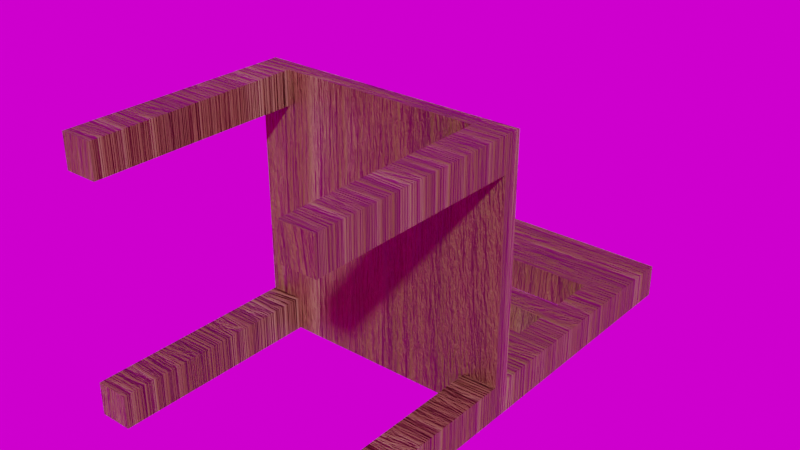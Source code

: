 # Source: Wooden_Chair.blend  (saved by Blender 4.3.34; exported with 4.5.12 LTS)
import bpy
from mathutils import Matrix  # noqa: F401  (used for matrix-valued properties, if any)

bpy.ops.wm.read_factory_settings(use_empty=True)
scene = bpy.context.scene
scene.name = 'Scene'

# ---- collections
col_collection = bpy.data.collections.new('Collection'); scene.collection.children.link(col_collection)

# ---- images (referenced by path relative to the original .blend; pixels are not part of the script)
import os
ASSET_DIR = os.environ.get("B2B_ASSET_DIR", "")  # directory of the original .blend (textures are referenced by path, not embedded)
HERE = os.path.dirname(os.path.abspath(__file__))  # packed textures are extracted next to this script under _unpacked/

def load_image(name, relpath, width, height, colorspace="sRGB"):
    """Load a texture the original file referenced (path relative to the .blend, or extracted next to this script)."""
    p = next((c for c in (os.path.join(HERE, relpath), os.path.join(ASSET_DIR, relpath)) if relpath and os.path.exists(c)), "")
    if p:
        img = bpy.data.images.load(p, check_existing=True)
        img.name = name
    else:  # same state as the original file: an image datablock whose file is absent (Cycles renders it pink)
        img = bpy.data.images.new(name, width, height)
        img.source = "FILE"
        img.filepath = "//" + (relpath or name)
    img.colorspace_settings.name = colorspace
    return img
img_immenstadter_horn_4k_exr = load_image('immenstadter_horn_4k.exr', 'immenstadter_horn_4k.exr', 1024, 1024, 'Linear Rec.709')

# ---- materials (node trees are filled in below, after node groups)
mat_wooden_chair_material = bpy.data.materials.new('Wooden Chair Material')

# ---- material node trees
mat_wooden_chair_material.use_nodes = True; mat_wooden_chair_material.node_tree.nodes.clear()
_N = mat_wooden_chair_material.node_tree.nodes; _L = mat_wooden_chair_material.node_tree.links
n0 = _N.new('ShaderNodeBsdfPrincipled'); n0.name = 'Principled BSDF'; n0.location = (298, 300)
n0.distribution = 'GGX'
n0.subsurface_method = 'BURLEY'
n0.inputs[3].default_value = 1.45
n0.inputs[27].default_value = (0.0, 0.0, 0.0, 1.0)
n0.inputs[28].default_value = 1.0
n1 = _N.new('ShaderNodeOutputMaterial'); n1.name = 'Material Output'; n1.location = (588, 300)
n2 = _N.new('ShaderNodeValToRGB'); n2.name = 'ColorRamp'; n2.location = (-144, 252)
while len(n2.color_ramp.elements) > 1: n2.color_ramp.elements.remove(n2.color_ramp.elements[-1])
n2.color_ramp.elements[0].position = 0.0; n2.color_ramp.elements[0].color = (0.05951, 0.02732, 0.01444, 1.0)
_e = n2.color_ramp.elements.new(0.25); _e.color = (0.7231, 0.4678, 0.2346, 1.0)
_e = n2.color_ramp.elements.new(0.503); _e.color = (0.305, 0.1248, 0.04667, 1.0)
_e = n2.color_ramp.elements.new(0.75); _e.color = (0.1559, 0.05951, 0.02732, 1.0)
_e = n2.color_ramp.elements.new(1.0); _e.color = (0.1046, 0.04374, 0.02624, 1.0)
n3 = _N.new('ShaderNodeTexCoord'); n3.name = 'Texture Coordinate'; n3.location = (-1073, 242)
n4 = _N.new('ShaderNodeMapping'); n4.name = 'Mapping'; n4.location = (-738, 314)
n4.inputs[3].default_value = (1.1, 13.6, -0.1)
n5 = _N.new('ShaderNodeBump'); n5.name = 'Bump'; n5.location = (-91, -76)
n5.inputs[1].default_value = 1.0
n5.inputs[2].default_value = 1.0
n6 = _N.new('ShaderNodeTexNoise'); n6.name = 'Noise Texture'; n6.location = (-453, 302)
n6.inputs[2].default_value = 1.6
n6.inputs[3].default_value = 16.0
n6.inputs[4].default_value = 0.75
n6.inputs[8].default_value = 0.7
_L.new(n0.outputs[0], n1.inputs[0])
_L.new(n2.outputs[0], n0.inputs[0])
_L.new(n6.outputs[0], n2.inputs[0])
_L.new(n4.outputs[0], n6.inputs[0])
_L.new(n3.outputs[3], n4.inputs[0])
_L.new(n5.outputs[0], n0.inputs[5])
_L.new(n6.outputs[0], n5.inputs[3])
n1.is_active_output = True

# ---- world
world_world = bpy.data.worlds.new('World'); scene.world = world_world
world_world.use_nodes = True; world_world.node_tree.nodes.clear()
_N = world_world.node_tree.nodes; _L = world_world.node_tree.links
n0 = _N.new('ShaderNodeOutputWorld'); n0.name = 'World Output'; n0.location = (300, 300)
n1 = _N.new('ShaderNodeBackground'); n1.name = 'Background'; n1.location = (10, 300)
n2 = _N.new('ShaderNodeTexEnvironment'); n2.name = 'Environment Texture'; n2.location = (-355, 311)
n2.image = img_immenstadter_horn_4k_exr
_L.new(n1.outputs[0], n0.inputs[0])
_L.new(n2.outputs[0], n1.inputs[0])
n0.is_active_output = True
world_world.color = (0.05088, 0.05088, 0.05088)
world_world.use_sun_shadow = False
world_world.sun_shadow_jitter_overblur = 0.0

# ---- meshes
me_cube_006 = bpy.data.meshes.new('Cube.006')
me_cube_006.from_pydata([(-0.2365, -0.02656, -0.1795), (-0.2365, 0.003373, -0.1795), (-0.2365, -0.02656, 0.2935), (-0.2365, 0.003373, 0.2935), (-0.2365, -0.02656, 0.05697), (-0.1182, -0.02656, -0.1795), (-0.2365, -0.02656, 0.1752), (-0.1182, -0.02656, 0.2935), (-0.2365, -0.02656, -0.06128), (-0.1182, -0.02656, 0.05697), (-0.1182, -0.02656, -0.06128), (-0.1182, -0.02656, 0.1752), (-0.1774, -0.02656, -0.1795), (-0.2365, -0.02656, 0.2343), (-0.05912, -0.02656, 0.2935), (-0.2365, -0.02656, -0.002159), (-0.1774, -0.02656, 0.05697), (-0.05912, -0.02656, -0.1795), (-0.2365, -0.02656, 0.1161), (-0.1774, -0.02656, 0.2935), (-0.2365, -0.02656, -0.1204), (-0.05912, -0.02656, 0.05697), (-0.1774, -0.02656, -0.06128), (-0.05912, -0.02656, -0.06128), (-0.1182, -0.02656, -0.1204), (-0.1182, -0.02656, -0.002159), (-0.1774, -0.02656, 0.1752), (-0.05912, -0.02656, 0.1752), (-0.1182, -0.02656, 0.1161), (-0.1182, -0.02656, 0.2343), (-0.05912, -0.02656, 0.2343), (-0.05912, -0.02656, 0.1161), (-0.1774, -0.02656, 0.1161), (-0.05912, -0.02656, -0.002159), (-0.05912, -0.02656, -0.1204), (-0.1774, -0.02656, -0.1204), (-0.1774, -0.02656, -0.002159), (-0.1774, -0.02656, 0.2343), (-0.1774, -0.4011, -0.1795), (-0.2365, -0.4011, -0.1795), (-0.2365, -0.4011, 0.2343), (-0.2365, -0.4011, 0.2935), (-0.1774, -0.4011, 0.2935), (-0.2365, -0.4011, -0.1204), (-0.1774, -0.4011, -0.1204), (-0.1774, -0.4011, 0.2343), (-0.2365, 0.003373, 0.05697), (-0.1182, 0.003373, 0.2935), (-0.2365, 0.003373, -0.06128), (-0.1182, 0.003373, -0.1795), (-0.2365, 0.003373, 0.1752), (-0.1182, 0.003373, 0.05697), (-0.1182, 0.003373, 0.1752), (-0.1182, 0.003373, -0.06128), (-0.1774, 0.003373, 0.2935), (-0.2365, 0.003373, -0.1204), (-0.05912, 0.003373, -0.1795), (-0.2365, 0.003373, 0.1161), (-0.1774, 0.003373, 0.05697), (-0.05912, 0.003373, 0.2935), (-0.2365, 0.003373, -0.002159), (-0.1774, 0.003373, -0.1795), (-0.2365, 0.003373, 0.2343), (-0.05912, 0.003373, 0.05697), (-0.1774, 0.003373, 0.1752), (-0.05912, 0.003373, 0.1752), (-0.1182, 0.003373, 0.2343), (-0.1182, 0.003373, 0.1161), (-0.1774, 0.003373, -0.06128), (-0.05912, 0.003373, -0.06128), (-0.1182, 0.003373, -0.002159), (-0.1182, 0.003373, -0.1204), (-0.05912, 0.003373, -0.1204), (-0.05912, 0.003373, -0.002159), (-0.1774, 0.003373, -0.002159), (-0.05912, 0.003373, 0.1161), (-0.05912, 0.003373, 0.2343), (-0.1774, 0.003373, 0.2343), (-0.1774, 0.003373, 0.1161), (-0.1774, 0.003373, -0.1204), (-0.2365, 0.3255, -0.1204), (-0.2365, 0.3255, -0.1795), (-0.1774, 0.3255, -0.1795), (-0.1774, 0.3255, -0.1204), (-0.2365, 0.4647, -0.1204), (-0.2365, 0.4647, -0.1795), (-0.1774, 0.4647, -0.1795), (-0.1774, 0.4647, -0.1204), (-0.2365, 0.07488, -0.1795), (-0.2365, 0.1251, -0.1795), (-0.1774, 0.1251, -0.1795), (-0.1774, 0.07488, -0.1795), (-0.1774, 0.07488, -0.1204), (-0.1774, 0.1251, -0.1204), (-0.2365, 0.1251, -0.1204), (-0.2365, 0.07488, -0.1204), (-0.2365, 0.1893, -0.1795), (-0.2365, 0.24, -0.1795), (-0.1774, 0.1893, -0.1204), (-0.1774, 0.24, -0.1204), (-0.1774, 0.24, -0.1795), (-0.1774, 0.1893, -0.1795), (-0.2365, 0.24, -0.1204), (-0.2365, 0.1893, -0.1204), (0.2365, -0.02656, -0.1795), (0.2365, 0.003373, -0.1795), (0.2365, -0.02656, 0.2935), (0.2365, 0.003373, 0.2935), (-7.153e-07, -0.02656, -0.1795), (-7.153e-07, -0.02656, 0.2935), (0.2365, -0.02656, 0.05697), (-7.153e-07, -0.02656, 0.05697), (0.1182, -0.02656, -0.1795), (0.2365, -0.02656, 0.1752), (0.1182, -0.02656, 0.2935), (0.2365, -0.02656, -0.06128), (0.1182, -0.02656, 0.05697), (-7.153e-07, -0.02656, -0.06128), (-7.153e-07, -0.02656, 0.1752), (0.1182, -0.02656, -0.06128), (0.1182, -0.02656, 0.1752), (0.1774, -0.02656, -0.1795), (0.2365, -0.02656, 0.2343), (0.05912, -0.02656, 0.2935), (0.2365, -0.02656, -0.002159), (0.1774, -0.02656, 0.05697), (-7.153e-07, -0.02656, -0.1204), (-7.153e-07, -0.02656, 0.1161), (0.05912, -0.02656, -0.1795), (0.2365, -0.02656, 0.1161), (0.1774, -0.02656, 0.2935), (0.2365, -0.02656, -0.1204), (0.05912, -0.02656, 0.05697), (-7.153e-07, -0.02656, -0.002159), (-7.153e-07, -0.02656, 0.2343), (0.1774, -0.02656, -0.06128), (0.05912, -0.02656, -0.06128), (0.1182, -0.02656, -0.1204), (0.1182, -0.02656, -0.002159), (0.1774, -0.02656, 0.1752), (0.05912, -0.02656, 0.1752), (0.1182, -0.02656, 0.1161), (0.1182, -0.02656, 0.2343), (0.05912, -0.02656, 0.2343), (0.05912, -0.02656, 0.1161), (0.1774, -0.02656, 0.1161), (0.05912, -0.02656, -0.002159), (0.05912, -0.02656, -0.1204), (0.1774, -0.02656, -0.1204), (0.1774, -0.02656, -0.002159), (0.1774, -0.02656, 0.2343), (0.1774, -0.4011, -0.1795), (0.2365, -0.4011, -0.1795), (0.2365, -0.4011, 0.2343), (0.2365, -0.4011, 0.2935), (0.1774, -0.4011, 0.2935), (0.2365, -0.4011, -0.1204), (0.1774, -0.4011, -0.1204), (0.1774, -0.4011, 0.2343), (-7.153e-07, 0.003373, -0.1795), (-7.153e-07, 0.003373, 0.2935), (0.2365, 0.003373, 0.05697), (-7.153e-07, 0.003373, 0.05697), (0.1182, 0.003373, 0.2935), (0.2365, 0.003373, -0.06128), (0.1182, 0.003373, -0.1795), (0.2365, 0.003373, 0.1752), (0.1182, 0.003373, 0.05697), (-7.153e-07, 0.003373, 0.1752), (-7.153e-07, 0.003373, -0.06128), (0.1182, 0.003373, 0.1752), (0.1182, 0.003373, -0.06128), (0.1774, 0.003373, 0.2935), (0.2365, 0.003373, -0.1204), (0.05912, 0.003373, -0.1795), (0.2365, 0.003373, 0.1161), (0.1774, 0.003373, 0.05697), (-7.153e-07, 0.003373, 0.2343), (-7.153e-07, 0.003373, -0.002159), (0.05912, 0.003373, 0.2935), (0.2365, 0.003373, -0.002159), (0.1774, 0.003373, -0.1795), (0.2365, 0.003373, 0.2343), (0.05912, 0.003373, 0.05697), (-7.153e-07, 0.003373, 0.1161), (-7.153e-07, 0.003373, -0.1204), (0.1774, 0.003373, 0.1752), (0.05912, 0.003373, 0.1752), (0.1182, 0.003373, 0.2343), (0.1182, 0.003373, 0.1161), (0.1774, 0.003373, -0.06128), (0.05912, 0.003373, -0.06128), (0.1182, 0.003373, -0.002159), (0.1182, 0.003373, -0.1204), (0.05912, 0.003373, -0.1204), (0.05912, 0.003373, -0.002159), (0.1774, 0.003373, -0.002159), (0.05912, 0.003373, 0.1161), (0.05912, 0.003373, 0.2343), (0.1774, 0.003373, 0.2343), (0.1774, 0.003373, 0.1161), (0.1774, 0.003373, -0.1204), (0.2365, 0.3255, -0.1204), (0.2365, 0.3255, -0.1795), (0.1774, 0.3255, -0.1795), (0.1774, 0.3255, -0.1204), (0.2365, 0.4647, -0.1204), (0.2365, 0.4647, -0.1795), (0.1774, 0.4647, -0.1795), (0.1774, 0.4647, -0.1204), (0.2365, 0.07488, -0.1795), (0.2365, 0.1251, -0.1795), (0.1774, 0.1251, -0.1795), (0.1774, 0.07488, -0.1795), (0.1774, 0.07488, -0.1204), (0.1774, 0.1251, -0.1204), (0.2365, 0.1251, -0.1204), (0.2365, 0.07488, -0.1204), (0.2365, 0.1893, -0.1795), (0.2365, 0.24, -0.1795), (0.1774, 0.1893, -0.1204), (0.1774, 0.24, -0.1204), (0.1774, 0.24, -0.1795), (0.1774, 0.1893, -0.1795), (0.2365, 0.24, -0.1204), (0.2365, 0.1893, -0.1204), (-7.153e-07, 0.3255, -0.1795), (-7.153e-07, 0.3255, -0.1204), (-7.153e-07, 0.4647, -0.1795), (-7.153e-07, 0.4647, -0.1204), (-7.153e-07, 0.1251, -0.1795), (-7.153e-07, 0.07488, -0.1795), (-7.153e-07, 0.1251, -0.1204), (-7.153e-07, 0.07488, -0.1204), (-7.153e-07, 0.1893, -0.1204), (-7.153e-07, 0.24, -0.1204), (-7.153e-07, 0.24, -0.1795), (-7.153e-07, 0.1893, -0.1795), (-0.08869, 0.3255, -0.1795), (-0.08869, 0.3255, -0.1204), (-0.08869, 0.4647, -0.1795), (-0.08869, 0.4647, -0.1204), (0.08869, 0.3255, -0.1795), (0.08869, 0.3255, -0.1204), (0.08869, 0.4647, -0.1795), (0.08869, 0.4647, -0.1204), (-0.08869, 0.24, -0.1795), (-0.08869, 0.1893, -0.1795), (-0.08869, 0.1893, -0.1204), (-0.08869, 0.24, -0.1204), (0.08869, 0.24, -0.1795), (0.08869, 0.1893, -0.1795), (0.08869, 0.1893, -0.1204), (0.08869, 0.24, -0.1204), (-0.08869, 0.1251, -0.1795), (-0.08869, 0.07488, -0.1795), (-0.08869, 0.1251, -0.1204), (-0.08869, 0.07488, -0.1204), (0.08869, 0.1251, -0.1795), (0.08869, 0.07488, -0.1795), (0.08869, 0.1251, -0.1204), (0.08869, 0.07488, -0.1204), (-0.1774, -0.08899, -0.1204), (-0.1774, -0.1514, -0.1204), (-0.1774, -0.2138, -0.1204), (-0.1774, -0.2763, -0.1204), (-0.1774, -0.3387, -0.1204), (-0.1774, -0.3387, -0.1795), (-0.1774, -0.2763, -0.1795), (-0.1774, -0.2138, -0.1795), (-0.1774, -0.1514, -0.1795), (-0.1774, -0.08899, -0.1795), (-0.2365, -0.3387, -0.1795), (-0.2365, -0.2763, -0.1795), (-0.2365, -0.2138, -0.1795), (-0.2365, -0.1514, -0.1795), (-0.2365, -0.08899, -0.1795), (-0.2365, -0.3387, -0.1204), (-0.2365, -0.2763, -0.1204), (-0.2365, -0.2138, -0.1204), (-0.2365, -0.1514, -0.1204), (-0.2365, -0.08899, -0.1204), (-0.2365, -0.08899, 0.2935), (-0.2365, -0.1514, 0.2935), (-0.2365, -0.2138, 0.2935), (-0.2365, -0.2763, 0.2935), (-0.2365, -0.3387, 0.2935), (-0.1774, -0.3387, 0.2935), (-0.1774, -0.2763, 0.2935), (-0.1774, -0.2138, 0.2935), (-0.1774, -0.1514, 0.2935), (-0.1774, -0.08899, 0.2935), (-0.1774, -0.08899, 0.2343), (-0.1774, -0.1514, 0.2343), (-0.1774, -0.2138, 0.2343), (-0.1774, -0.2763, 0.2343), (-0.1774, -0.3387, 0.2343), (-0.2365, -0.3387, 0.2343), (-0.2365, -0.2763, 0.2343), (-0.2365, -0.2138, 0.2343), (-0.2365, -0.1514, 0.2343), (-0.2365, -0.08899, 0.2343), (0.2365, -0.08899, 0.2935), (0.2365, -0.1514, 0.2935), (0.2365, -0.2138, 0.2935), (0.2365, -0.2763, 0.2935), (0.2365, -0.3387, 0.2935), (0.1774, -0.3387, 0.2935), (0.1774, -0.2763, 0.2935), (0.1774, -0.2138, 0.2935), (0.1774, -0.1514, 0.2935), (0.1774, -0.08899, 0.2935), (0.1774, -0.08899, 0.2343), (0.1774, -0.1514, 0.2343), (0.1774, -0.2138, 0.2343), (0.1774, -0.2763, 0.2343), (0.1774, -0.3387, 0.2343), (0.2365, -0.3387, 0.2343), (0.2365, -0.2763, 0.2343), (0.2365, -0.2138, 0.2343), (0.2365, -0.1514, 0.2343), (0.2365, -0.08899, 0.2343), (0.1774, -0.08899, -0.1204), (0.1774, -0.1514, -0.1204), (0.1774, -0.2138, -0.1204), (0.1774, -0.2763, -0.1204), (0.1774, -0.3387, -0.1204), (0.1774, -0.3387, -0.1795), (0.1774, -0.2763, -0.1795), (0.1774, -0.2138, -0.1795), (0.1774, -0.1514, -0.1795), (0.1774, -0.08899, -0.1795), (0.2365, -0.3387, -0.1795), (0.2365, -0.2763, -0.1795), (0.2365, -0.2138, -0.1795), (0.2365, -0.1514, -0.1795), (0.2365, -0.08899, -0.1795), (0.2365, -0.3387, -0.1204), (0.2365, -0.2763, -0.1204), (0.2365, -0.2138, -0.1204), (0.2365, -0.1514, -0.1204), (0.2365, -0.08899, -0.1204), (-0.1774, 0.3951, -0.1795), (-0.2365, 0.3951, -0.1204), (-0.2365, 0.3951, -0.1795), (-0.1774, 0.3951, -0.1204), (-7.153e-07, 0.3951, -0.1204), (-7.153e-07, 0.3951, -0.1795), (0.1774, 0.3951, -0.1795), (0.2365, 0.3951, -0.1204), (0.2365, 0.3951, -0.1795), (0.1774, 0.3951, -0.1204), (-0.08869, 0.3951, -0.1795), (-0.08869, 0.3951, -0.1204), (0.08869, 0.3951, -0.1795), (0.08869, 0.3951, -0.1204)], [], [(2, 3, 62, 50, 57, 46, 60, 48, 55, 1, 0, 20, 8, 15, 4, 18, 6, 13), (267, 266, 44, 38), (102, 99, 83, 80), (36, 16, 4, 15), (35, 22, 8, 20), (34, 23, 10, 24), (33, 21, 9, 25), (32, 26, 6, 18), (31, 27, 11, 28), (30, 14, 7, 29), (27, 30, 29, 11), (118, 134, 30, 27), (134, 109, 14, 30), (21, 31, 28, 9), (111, 127, 31, 21), (127, 118, 27, 31), (16, 32, 18, 4), (9, 28, 32, 16), (28, 11, 26, 32), (23, 33, 25, 10), (117, 133, 33, 23), (133, 111, 21, 33), (17, 34, 24, 5), (108, 126, 34, 17), (126, 117, 23, 34), (5, 24, 35, 12), (24, 10, 22, 35), (22, 36, 15, 8), (10, 25, 36, 22), (25, 9, 16, 36), (26, 37, 13, 6), (11, 29, 37, 26), (29, 7, 19, 37), (45, 42, 41, 40), (38, 44, 43, 39), (287, 286, 41, 42), (297, 296, 45, 40), (272, 267, 38, 39), (277, 272, 39, 43), (286, 297, 40, 41), (296, 287, 42, 45), (266, 277, 43, 44), (78, 58, 46, 57), (77, 64, 50, 62), (76, 65, 52, 66), (75, 63, 51, 67), (74, 68, 48, 60), (73, 69, 53, 70), (72, 56, 49, 71), (69, 72, 71, 53), (169, 185, 72, 69), (185, 159, 56, 72), (63, 73, 70, 51), (162, 178, 73, 63), (178, 169, 69, 73), (58, 74, 60, 46), (51, 70, 74, 58), (70, 53, 68, 74), (65, 75, 67, 52), (168, 184, 75, 65), (184, 162, 63, 75), (59, 76, 66, 47), (160, 177, 76, 59), (177, 168, 65, 76), (54, 77, 62, 3), (47, 66, 77, 54), (66, 52, 64, 77), (100, 97, 81, 82), (64, 78, 57, 50), (52, 67, 78, 64), (67, 51, 58, 78), (68, 79, 55, 48), (53, 71, 79, 68), (71, 49, 61, 79), (99, 100, 82, 83), (97, 102, 80, 81), (87, 86, 85, 84), (241, 240, 86, 87), (344, 343, 84, 85), (353, 241, 87, 345), (343, 345, 87, 84), (342, 344, 85, 86), (1, 55, 95, 88), (88, 95, 94, 89), (79, 61, 91, 92), (92, 91, 90, 93), (61, 1, 88, 91), (91, 88, 89, 90), (55, 79, 92, 95), (95, 92, 93, 94), (256, 254, 90, 93), (257, 256, 93, 92), (89, 94, 103, 96), (96, 103, 102, 97), (93, 90, 101, 98), (247, 246, 236, 237), (90, 89, 96, 101), (101, 96, 97, 100), (94, 93, 98, 103), (103, 98, 99, 102), (352, 240, 228, 347), (257, 255, 231, 233), (255, 254, 230, 231), (54, 3, 2, 19, 7, 14, 109, 160, 59, 47), (79, 61, 1, 55), (35, 20, 0, 12), (5, 12, 0, 1, 61, 49, 56, 159, 108, 17), (249, 248, 234, 235), (248, 247, 237, 234), (246, 249, 235, 236), (106, 122, 113, 129, 110, 124, 115, 131, 104, 105, 173, 164, 180, 161, 175, 166, 182, 107), (327, 151, 157, 326), (224, 202, 205, 221), (149, 124, 110, 125), (148, 131, 115, 135), (147, 137, 119, 136), (146, 138, 116, 132), (145, 129, 113, 139), (144, 141, 120, 140), (143, 142, 114, 123), (140, 120, 142, 143), (118, 140, 143, 134), (134, 143, 123, 109), (132, 116, 141, 144), (111, 132, 144, 127), (127, 144, 140, 118), (125, 110, 129, 145), (116, 125, 145, 141), (141, 145, 139, 120), (136, 119, 138, 146), (117, 136, 146, 133), (133, 146, 132, 111), (128, 112, 137, 147), (108, 128, 147, 126), (126, 147, 136, 117), (112, 121, 148, 137), (137, 148, 135, 119), (135, 115, 124, 149), (119, 135, 149, 138), (138, 149, 125, 116), (139, 113, 122, 150), (120, 139, 150, 142), (142, 150, 130, 114), (158, 153, 154, 155), (151, 152, 156, 157), (307, 155, 154, 306), (317, 153, 158, 316), (332, 152, 151, 327), (337, 156, 152, 332), (306, 154, 153, 317), (316, 158, 155, 307), (326, 157, 156, 337), (200, 175, 161, 176), (199, 182, 166, 186), (198, 188, 170, 187), (197, 189, 167, 183), (196, 180, 164, 190), (195, 192, 171, 191), (194, 193, 165, 174), (191, 171, 193, 194), (169, 191, 194, 185), (185, 194, 174, 159), (183, 167, 192, 195), (162, 183, 195, 178), (178, 195, 191, 169), (176, 161, 180, 196), (167, 176, 196, 192), (192, 196, 190, 171), (187, 170, 189, 197), (168, 187, 197, 184), (184, 197, 183, 162), (179, 163, 188, 198), (160, 179, 198, 177), (177, 198, 187, 168), (172, 107, 182, 199), (163, 172, 199, 188), (188, 199, 186, 170), (222, 204, 203, 219), (186, 166, 175, 200), (170, 186, 200, 189), (189, 200, 176, 167), (190, 164, 173, 201), (171, 190, 201, 193), (193, 201, 181, 165), (221, 205, 204, 222), (219, 203, 202, 224), (209, 206, 207, 208), (245, 209, 208, 244), (350, 207, 206, 349), (355, 351, 209, 245), (349, 206, 209, 351), (348, 208, 207, 350), (105, 210, 217, 173), (210, 211, 216, 217), (201, 214, 213, 181), (214, 213, 212, 215), (181, 213, 210, 105), (213, 212, 211, 210), (173, 217, 214, 201), (217, 216, 215, 214), (260, 215, 212, 258), (261, 214, 215, 260), (211, 218, 225, 216), (218, 219, 224, 225), (215, 220, 223, 212), (251, 237, 236, 250), (212, 223, 218, 211), (223, 222, 219, 218), (216, 225, 220, 215), (225, 224, 221, 220), (354, 347, 228, 244), (261, 233, 231, 259), (259, 231, 230, 258), (172, 163, 179, 160, 109, 123, 114, 130, 106, 107), (201, 173, 105, 181), (148, 131, 104, 121), (112, 128, 108, 159, 174, 165, 181, 105, 104, 121), (234, 237, 236, 235), (253, 235, 234, 252), (252, 234, 237, 251), (250, 236, 235, 253), (342, 86, 240, 352), (346, 229, 241, 353), (229, 228, 240, 241), (348, 354, 244, 208), (346, 355, 245, 229), (229, 245, 244, 228), (100, 99, 249, 246), (98, 101, 247, 248), (99, 98, 248, 249), (101, 100, 246, 247), (222, 250, 253, 221), (220, 252, 251, 223), (221, 253, 252, 220), (223, 251, 250, 222), (91, 90, 254, 255), (92, 91, 255, 257), (233, 232, 256, 257), (232, 230, 254, 256), (213, 259, 258, 212), (214, 261, 259, 213), (233, 261, 260, 232), (232, 260, 258, 230), (35, 20, 281, 262), (262, 281, 280, 263), (263, 280, 279, 264), (264, 279, 278, 265), (265, 278, 277, 266), (20, 0, 276, 281), (281, 276, 275, 280), (280, 275, 274, 279), (279, 274, 273, 278), (278, 273, 272, 277), (0, 12, 271, 276), (276, 271, 270, 275), (275, 270, 269, 274), (274, 269, 268, 273), (273, 268, 267, 272), (12, 35, 262, 271), (271, 262, 263, 270), (270, 263, 264, 269), (269, 264, 265, 268), (268, 265, 266, 267), (37, 19, 291, 292), (292, 291, 290, 293), (293, 290, 289, 294), (294, 289, 288, 295), (295, 288, 287, 296), (2, 13, 301, 282), (282, 301, 300, 283), (283, 300, 299, 284), (284, 299, 298, 285), (285, 298, 297, 286), (13, 37, 292, 301), (301, 292, 293, 300), (300, 293, 294, 299), (299, 294, 295, 298), (298, 295, 296, 297), (19, 2, 282, 291), (291, 282, 283, 290), (290, 283, 284, 289), (289, 284, 285, 288), (288, 285, 286, 287), (150, 312, 311, 130), (312, 313, 310, 311), (313, 314, 309, 310), (314, 315, 308, 309), (315, 316, 307, 308), (106, 302, 321, 122), (302, 303, 320, 321), (303, 304, 319, 320), (304, 305, 318, 319), (305, 306, 317, 318), (122, 321, 312, 150), (321, 320, 313, 312), (320, 319, 314, 313), (319, 318, 315, 314), (318, 317, 316, 315), (130, 311, 302, 106), (311, 310, 303, 302), (310, 309, 304, 303), (309, 308, 305, 304), (308, 307, 306, 305), (148, 322, 341, 131), (322, 323, 340, 341), (323, 324, 339, 340), (324, 325, 338, 339), (325, 326, 337, 338), (131, 341, 336, 104), (341, 340, 335, 336), (340, 339, 334, 335), (339, 338, 333, 334), (338, 337, 332, 333), (104, 336, 331, 121), (336, 335, 330, 331), (335, 334, 329, 330), (334, 333, 328, 329), (333, 332, 327, 328), (121, 331, 322, 148), (331, 330, 323, 322), (330, 329, 324, 323), (329, 328, 325, 324), (328, 327, 326, 325), (227, 243, 355, 346), (204, 242, 354, 348), (227, 346, 353, 239), (82, 342, 352, 238), (242, 226, 347, 354), (204, 348, 350, 203), (202, 349, 351, 205), (243, 205, 351, 355), (203, 350, 349, 202), (238, 352, 347, 226), (82, 81, 344, 342), (80, 83, 345, 343), (239, 353, 345, 83), (81, 80, 343, 344), (83, 82, 238, 239), (238, 226, 227, 239), (242, 243, 227, 226), (205, 243, 242, 204)])
_uv = me_cube_006.uv_layers.new(name='UVMap')
_uv.uv.foreach_set('vector', [0.2731, 0.2837, 0.2731, 0.2664, 0.3073, 0.2664, 0.3414, 0.2664, 0.3756, 0.2664, 0.4097, 0.2664, 0.4439, 0.2664, 0.478, 0.2664, 0.5122, 0.2664, 0.5463, 0.2664, 0.5463, 0.2837, 0.5122, 0.2837, 0.478, 0.2837, 0.4439, 0.2837, 0.4097, 0.2837, 0.3756, 0.2837, 0.3414, 0.2837, 0.3073, 0.2837, 0.8877, 0.03605, 0.8536, 0.03605, 0.8536, 1.281e-08, 0.8877, 1.539e-08, 0.6761, 0.2731, 0.6761, 0.3073, 0.6267, 0.3073, 0.6267, 0.2731, 0.4439, 0.5341, 0.4097, 0.5341, 0.4097, 0.5, 0.4439, 0.5, 0.5122, 0.5341, 0.478, 0.5341, 0.478, 0.5, 0.5122, 0.5, 0.5122, 0.6024, 0.478, 0.6024, 0.478, 0.5683, 0.5122, 0.5683, 0.4439, 0.6024, 0.4097, 0.6024, 0.4097, 0.5683, 0.4439, 0.5683, 0.3756, 0.5341, 0.3414, 0.5341, 0.3414, 0.5, 0.3756, 0.5, 0.3756, 0.6024, 0.3414, 0.6024, 0.3414, 0.5683, 0.3756, 0.5683, 0.3073, 0.6024, 0.2731, 0.6024, 0.2731, 0.5683, 0.3073, 0.5683, 0.3414, 0.6024, 0.3073, 0.6024, 0.3073, 0.5683, 0.3414, 0.5683, 0.3414, 0.6366, 0.3073, 0.6366, 0.3073, 0.6024, 0.3414, 0.6024, 0.3073, 0.6366, 0.2731, 0.6366, 0.2731, 0.6024, 0.3073, 0.6024, 0.4097, 0.6024, 0.3756, 0.6024, 0.3756, 0.5683, 0.4097, 0.5683, 0.4097, 0.6366, 0.3756, 0.6366, 0.3756, 0.6024, 0.4097, 0.6024, 0.3756, 0.6366, 0.3414, 0.6366, 0.3414, 0.6024, 0.3756, 0.6024, 0.4097, 0.5341, 0.3756, 0.5341, 0.3756, 0.5, 0.4097, 0.5, 0.4097, 0.5683, 0.3756, 0.5683, 0.3756, 0.5341, 0.4097, 0.5341, 0.3756, 0.5683, 0.3414, 0.5683, 0.3414, 0.5341, 0.3756, 0.5341, 0.478, 0.6024, 0.4439, 0.6024, 0.4439, 0.5683, 0.478, 0.5683, 0.478, 0.6366, 0.4439, 0.6366, 0.4439, 0.6024, 0.478, 0.6024, 0.4439, 0.6366, 0.4097, 0.6366, 0.4097, 0.6024, 0.4439, 0.6024, 0.5463, 0.6024, 0.5122, 0.6024, 0.5122, 0.5683, 0.5463, 0.5683, 0.5463, 0.6366, 0.5122, 0.6366, 0.5122, 0.6024, 0.5463, 0.6024, 0.5122, 0.6366, 0.478, 0.6366, 0.478, 0.6024, 0.5122, 0.6024, 0.5463, 0.5683, 0.5122, 0.5683, 0.5122, 0.5341, 0.5463, 0.5341, 0.5122, 0.5683, 0.478, 0.5683, 0.478, 0.5341, 0.5122, 0.5341, 0.478, 0.5341, 0.4439, 0.5341, 0.4439, 0.5, 0.478, 0.5, 0.478, 0.5683, 0.4439, 0.5683, 0.4439, 0.5341, 0.478, 0.5341, 0.4439, 0.5683, 0.4097, 0.5683, 0.4097, 0.5341, 0.4439, 0.5341, 0.3414, 0.5341, 0.3073, 0.5341, 0.3073, 0.5, 0.3414, 0.5, 0.3414, 0.5683, 0.3073, 0.5683, 0.3073, 0.5341, 0.3414, 0.5341, 0.3073, 0.5683, 0.2731, 0.5683, 0.2731, 0.5341, 0.3073, 0.5341, 0.9219, 0.8649, 0.9219, 0.8308, 0.956, 0.8308, 0.956, 0.8649, 0.9219, 0.7966, 0.9219, 0.7625, 0.956, 0.7625, 0.956, 0.7966, 0.5823, 0.7853, 0.5823, 0.8194, 0.5463, 0.8194, 0.5463, 0.7853, 0.9219, 0.03605, 0.8877, 0.03605, 0.8877, 0.0, 0.9219, 0.0, 0.2731, 0.03605, 0.239, 0.03605, 0.239, 1.888e-08, 0.2731, 2.403e-08, 0.5122, 0.4639, 0.5463, 0.4639, 0.5463, 0.5, 0.5122, 0.5, 0.2731, 0.4639, 0.3073, 0.4639, 0.3073, 0.5, 0.2731, 0.5, 0.8877, 0.4687, 0.8536, 0.4687, 0.8536, 0.4326, 0.8877, 0.4326, 0.8536, 0.3092, 0.8194, 0.3092, 0.8194, 0.2731, 0.8536, 0.2731, 0.717, 0.03414, 0.6829, 0.03414, 0.6829, 1.166e-07, 0.717, 1.099e-07, 0.7853, 0.03414, 0.7512, 0.03414, 0.7512, 1.033e-07, 0.7853, 9.665e-08, 0.7853, 0.1024, 0.7512, 0.1024, 0.7512, 0.06829, 0.7853, 0.06829, 0.717, 0.1024, 0.6829, 0.1024, 0.6829, 0.06829, 0.717, 0.06829, 0.6487, 0.03414, 0.6146, 0.03414, 0.6146, -7.796e-09, 0.6487, 1.232e-07, 0.6487, 0.1024, 0.6146, 0.1024, 0.6146, 0.06829, 0.6487, 0.06829, 0.5804, 0.1024, 0.5463, 0.1024, 0.5463, 0.06829, 0.5804, 0.06829, 0.6146, 0.1024, 0.5804, 0.1024, 0.5804, 0.06829, 0.6146, 0.06829, 0.6146, 0.1366, 0.5804, 0.1366, 0.5804, 0.1024, 0.6146, 0.1024, 0.5804, 0.1366, 0.5463, 0.1366, 0.5463, 0.1024, 0.5804, 0.1024, 0.6829, 0.1024, 0.6487, 0.1024, 0.6487, 0.06829, 0.6829, 0.06829, 0.6829, 0.1366, 0.6487, 0.1366, 0.6487, 0.1024, 0.6829, 0.1024, 0.6487, 0.1366, 0.6146, 0.1366, 0.6146, 0.1024, 0.6487, 0.1024, 0.6829, 0.03414, 0.6487, 0.03414, 0.6487, 1.232e-07, 0.6829, 1.166e-07, 0.6829, 0.06829, 0.6487, 0.06829, 0.6487, 0.03414, 0.6829, 0.03414, 0.6487, 0.06829, 0.6146, 0.06829, 0.6146, 0.03414, 0.6487, 0.03414, 0.7512, 0.1024, 0.717, 0.1024, 0.717, 0.06829, 0.7512, 0.06829, 0.7512, 0.1366, 0.717, 0.1366, 0.717, 0.1024, 0.7512, 0.1024, 0.717, 0.1366, 0.6829, 0.1366, 0.6829, 0.1024, 0.717, 0.1024, 0.8194, 0.1024, 0.7853, 0.1024, 0.7853, 0.06829, 0.8194, 0.06829, 0.8194, 0.1366, 0.7853, 0.1366, 0.7853, 0.1024, 0.8194, 0.1024, 0.7853, 0.1366, 0.7512, 0.1366, 0.7512, 0.1024, 0.7853, 0.1024, 0.8194, 0.03414, 0.7853, 0.03414, 0.7853, 9.665e-08, 0.8194, 9e-08, 0.8194, 0.06829, 0.7853, 0.06829, 0.7853, 0.03414, 0.8194, 0.03414, 0.7853, 0.06829, 0.7512, 0.06829, 0.7512, 0.03414, 0.7853, 0.03414, 0.239, 0.3702, 0.2731, 0.3702, 0.2731, 0.4196, 0.239, 0.4196, 0.7512, 0.03414, 0.717, 0.03414, 0.717, 1.099e-07, 0.7512, 1.033e-07, 0.7512, 0.06829, 0.717, 0.06829, 0.717, 0.03414, 0.7512, 0.03414, 0.717, 0.06829, 0.6829, 0.06829, 0.6829, 0.03414, 0.717, 0.03414, 0.6146, 0.03414, 0.5804, 0.03414, 0.5804, -1.148e-09, 0.6146, -7.796e-09, 0.6146, 0.06829, 0.5804, 0.06829, 0.5804, 0.03414, 0.6146, 0.03414, 0.5804, 0.06829, 0.5463, 0.06829, 0.5463, 0.03414, 0.5804, 0.03414, 0.9219, 0.5665, 0.956, 0.5665, 0.956, 0.6158, 0.9219, 0.6158, 0.5463, 0.1298, 0.5122, 0.1298, 0.5122, 0.08041, 0.5463, 0.08041, 0.8536, 0.03414, 0.8194, 0.03414, 0.8194, -1.63e-09, 0.8536, -4.207e-09, 0.8536, 0.08536, 0.8194, 0.08536, 0.8194, 0.03414, 0.8536, 0.03414, 0.5463, 0.04021, 0.5122, 0.04021, 0.5122, 4.245e-09, 0.5463, 6.823e-09, 0.5865, 0.3585, 0.5463, 0.3585, 0.5463, 0.3073, 0.5865, 0.3073, 0.5865, 0.2731, 0.5865, 0.3073, 0.5463, 0.3073, 0.5463, 0.2731, 0.239, 0.4598, 0.2731, 0.4598, 0.2731, 0.5, 0.239, 0.5, 0.5463, 0.2664, 0.5122, 0.2664, 0.5122, 0.2251, 0.5463, 0.2251, 0.5463, 0.2251, 0.5122, 0.2251, 0.5122, 0.1961, 0.5463, 0.1961, 0.9219, 0.4097, 0.956, 0.4097, 0.956, 0.451, 0.9219, 0.451, 0.9219, 0.451, 0.956, 0.451, 0.956, 0.48, 0.9219, 0.48, 0.239, 0.2336, 0.2731, 0.2336, 0.2731, 0.2749, 0.239, 0.2749, 0.239, 0.2749, 0.2731, 0.2749, 0.2731, 0.3039, 0.239, 0.3039, 0.8127, 0.2731, 0.8127, 0.3073, 0.7714, 0.3073, 0.7714, 0.2731, 0.7714, 0.2731, 0.7714, 0.3073, 0.7424, 0.3073, 0.7424, 0.2731, 0.9219, 0.6772, 0.8877, 0.6772, 0.8877, 0.626, 0.9219, 0.626, 0.7714, 0.3585, 0.7424, 0.3585, 0.7424, 0.3073, 0.7714, 0.3073, 0.5463, 0.1961, 0.5122, 0.1961, 0.5122, 0.159, 0.5463, 0.159, 0.5463, 0.159, 0.5122, 0.159, 0.5122, 0.1298, 0.5463, 0.1298, 0.9219, 0.48, 0.956, 0.48, 0.956, 0.5171, 0.9219, 0.5171, 0.1878, 0.341, 0.1878, 0.3702, 0.1366, 0.3702, 0.1366, 0.341, 0.239, 0.3039, 0.2731, 0.3039, 0.2731, 0.341, 0.239, 0.341, 0.239, 0.341, 0.2731, 0.341, 0.2731, 0.3702, 0.239, 0.3702, 0.7424, 0.2731, 0.7424, 0.3073, 0.7053, 0.3073, 0.7053, 0.2731, 0.7053, 0.2731, 0.7053, 0.3073, 0.6761, 0.3073, 0.6761, 0.2731, 0.1878, 0.4598, 0.1878, 0.5, 0.1366, 0.5, 0.1366, 0.4598, 0.9219, 0.37, 0.8877, 0.37, 0.8877, 0.3187, 0.9219, 0.3187, 0.1878, 0.2749, 0.1878, 0.3039, 0.1366, 0.3039, 0.1366, 0.2749, 0.7799, 0.7853, 0.7799, 0.8194, 0.7626, 0.8194, 0.7626, 0.7853, 0.7626, 0.7512, 0.7626, 0.717, 0.7626, 0.6829, 0.7799, 0.6829, 0.7799, 0.717, 0.7799, 0.7512, 0.5804, 0.03414, 0.5463, 0.03414, 0.5463, 5.5e-09, 0.5804, -1.148e-09, 0.5122, 0.5341, 0.5122, 0.5, 0.5463, 0.5, 0.5463, 0.5341, 0.2049, 0.2163, 0.239, 0.2163, 0.2731, 0.2163, 0.2731, 0.2336, 0.239, 0.2336, 0.2049, 0.2336, 0.1707, 0.2336, 0.1366, 0.2336, 0.1366, 0.2163, 0.1707, 0.2163, 0.6761, 0.3585, 0.7053, 0.3585, 0.7053, 0.4097, 0.6761, 0.4097, 0.956, 0.1536, 0.9219, 0.1536, 0.9219, 0.1024, 0.956, 0.1024, 0.8877, 0.4724, 0.9219, 0.4724, 0.9219, 0.5236, 0.8877, 0.5236, -2.448e-09, 0.7163, 0.03414, 0.7163, 0.06829, 0.7163, 0.1024, 0.7163, 0.1366, 0.7163, 0.1707, 0.7163, 0.2049, 0.7163, 0.239, 0.7163, 0.2731, 0.7163, 0.2731, 0.7336, 0.239, 0.7336, 0.2049, 0.7336, 0.1707, 0.7336, 0.1366, 0.7336, 0.1024, 0.7336, 0.06829, 0.7336, 0.03414, 0.7336, -3.753e-09, 0.7336, 0.8877, 0.3966, 0.8877, 0.4326, 0.8536, 0.4326, 0.8536, 0.3966, 0.6761, 0.5463, 0.6267, 0.5463, 0.6267, 0.5122, 0.6761, 0.5122, 0.4439, 0.739, 0.4439, 0.7731, 0.4097, 0.7731, 0.4097, 0.739, 0.5122, 0.739, 0.5122, 0.7731, 0.478, 0.7731, 0.478, 0.739, 0.5122, 0.6707, 0.5122, 0.7049, 0.478, 0.7049, 0.478, 0.6707, 0.4439, 0.6707, 0.4439, 0.7049, 0.4097, 0.7049, 0.4097, 0.6707, 0.3756, 0.739, 0.3756, 0.7731, 0.3414, 0.7731, 0.3414, 0.739, 0.3756, 0.6707, 0.3756, 0.7049, 0.3414, 0.7049, 0.3414, 0.6707, 0.3073, 0.6707, 0.3073, 0.7049, 0.2731, 0.7049, 0.2731, 0.6707, 0.3414, 0.6707, 0.3414, 0.7049, 0.3073, 0.7049, 0.3073, 0.6707, 0.3414, 0.6366, 0.3414, 0.6707, 0.3073, 0.6707, 0.3073, 0.6366, 0.3073, 0.6366, 0.3073, 0.6707, 0.2731, 0.6707, 0.2731, 0.6366, 0.4097, 0.6707, 0.4097, 0.7049, 0.3756, 0.7049, 0.3756, 0.6707, 0.4097, 0.6366, 0.4097, 0.6707, 0.3756, 0.6707, 0.3756, 0.6366, 0.3756, 0.6366, 0.3756, 0.6707, 0.3414, 0.6707, 0.3414, 0.6366, 0.4097, 0.739, 0.4097, 0.7731, 0.3756, 0.7731, 0.3756, 0.739, 0.4097, 0.7049, 0.4097, 0.739, 0.3756, 0.739, 0.3756, 0.7049, 0.3756, 0.7049, 0.3756, 0.739, 0.3414, 0.739, 0.3414, 0.7049, 0.478, 0.6707, 0.478, 0.7049, 0.4439, 0.7049, 0.4439, 0.6707, 0.478, 0.6366, 0.478, 0.6707, 0.4439, 0.6707, 0.4439, 0.6366, 0.4439, 0.6366, 0.4439, 0.6707, 0.4097, 0.6707, 0.4097, 0.6366, 0.5463, 0.6707, 0.5463, 0.7049, 0.5122, 0.7049, 0.5122, 0.6707, 0.5463, 0.6366, 0.5463, 0.6707, 0.5122, 0.6707, 0.5122, 0.6366, 0.5122, 0.6366, 0.5122, 0.6707, 0.478, 0.6707, 0.478, 0.6366, 0.5463, 0.7049, 0.5463, 0.739, 0.5122, 0.739, 0.5122, 0.7049, 0.5122, 0.7049, 0.5122, 0.739, 0.478, 0.739, 0.478, 0.7049, 0.478, 0.739, 0.478, 0.7731, 0.4439, 0.7731, 0.4439, 0.739, 0.478, 0.7049, 0.478, 0.739, 0.4439, 0.739, 0.4439, 0.7049, 0.4439, 0.7049, 0.4439, 0.739, 0.4097, 0.739, 0.4097, 0.7049, 0.3414, 0.739, 0.3414, 0.7731, 0.3073, 0.7731, 0.3073, 0.739, 0.3414, 0.7049, 0.3414, 0.739, 0.3073, 0.739, 0.3073, 0.7049, 0.3073, 0.7049, 0.3073, 0.739, 0.2731, 0.739, 0.2731, 0.7049, 0.956, 0.6942, 0.956, 0.7284, 0.9219, 0.7284, 0.9219, 0.6942, 0.956, 0.7284, 0.956, 0.7625, 0.9219, 0.7625, 0.9219, 0.7284, 0.5823, 0.5804, 0.5463, 0.5804, 0.5463, 0.5463, 0.5823, 0.5463, 0.8194, 0.5255, 0.8194, 0.4895, 0.8536, 0.4895, 0.8536, 0.5255, 1.177e-08, 0.03605, 1.721e-08, 1.721e-08, 0.03414, 2.237e-08, 0.03414, 0.03605, 0.239, 0.5361, 0.239, 0.5, 0.2731, 0.5, 0.2731, 0.5361, 1.116e-08, 0.5361, 1.388e-08, 0.5, 0.03414, 0.5, 0.03414, 0.5361, 0.8877, 0.8292, 0.8877, 0.8652, 0.8536, 0.8652, 0.8536, 0.8292, 0.8194, 0.7418, 0.8194, 0.7058, 0.8536, 0.7058, 0.8536, 0.7418, 0.717, 0.239, 0.717, 0.2731, 0.6829, 0.2731, 0.6829, 0.239, 0.7853, 0.239, 0.7853, 0.2731, 0.7512, 0.2731, 0.7512, 0.239, 0.7853, 0.1707, 0.7853, 0.2049, 0.7512, 0.2049, 0.7512, 0.1707, 0.717, 0.1707, 0.717, 0.2049, 0.6829, 0.2049, 0.6829, 0.1707, 0.6487, 0.239, 0.6487, 0.2731, 0.6146, 0.2731, 0.6146, 0.239, 0.6487, 0.1707, 0.6487, 0.2049, 0.6146, 0.2049, 0.6146, 0.1707, 0.5804, 0.1707, 0.5804, 0.2049, 0.5463, 0.2049, 0.5463, 0.1707, 0.6146, 0.1707, 0.6146, 0.2049, 0.5804, 0.2049, 0.5804, 0.1707, 0.6146, 0.1366, 0.6146, 0.1707, 0.5804, 0.1707, 0.5804, 0.1366, 0.5804, 0.1366, 0.5804, 0.1707, 0.5463, 0.1707, 0.5463, 0.1366, 0.6829, 0.1707, 0.6829, 0.2049, 0.6487, 0.2049, 0.6487, 0.1707, 0.6829, 0.1366, 0.6829, 0.1707, 0.6487, 0.1707, 0.6487, 0.1366, 0.6487, 0.1366, 0.6487, 0.1707, 0.6146, 0.1707, 0.6146, 0.1366, 0.6829, 0.239, 0.6829, 0.2731, 0.6487, 0.2731, 0.6487, 0.239, 0.6829, 0.2049, 0.6829, 0.239, 0.6487, 0.239, 0.6487, 0.2049, 0.6487, 0.2049, 0.6487, 0.239, 0.6146, 0.239, 0.6146, 0.2049, 0.7512, 0.1707, 0.7512, 0.2049, 0.717, 0.2049, 0.717, 0.1707, 0.7512, 0.1366, 0.7512, 0.1707, 0.717, 0.1707, 0.717, 0.1366, 0.717, 0.1366, 0.717, 0.1707, 0.6829, 0.1707, 0.6829, 0.1366, 0.8194, 0.1707, 0.8194, 0.2049, 0.7853, 0.2049, 0.7853, 0.1707, 0.8194, 0.1366, 0.8194, 0.1707, 0.7853, 0.1707, 0.7853, 0.1366, 0.7853, 0.1366, 0.7853, 0.1707, 0.7512, 0.1707, 0.7512, 0.1366, 0.8194, 0.239, 0.8194, 0.2731, 0.7853, 0.2731, 0.7853, 0.239, 0.8194, 0.2049, 0.8194, 0.239, 0.7853, 0.239, 0.7853, 0.2049, 0.7853, 0.2049, 0.7853, 0.239, 0.7512, 0.239, 0.7512, 0.2049, 0.03414, 0.3702, 0.03414, 0.4196, 9.154e-08, 0.4196, 9.899e-08, 0.3702, 0.7512, 0.239, 0.7512, 0.2731, 0.717, 0.2731, 0.717, 0.239, 0.7512, 0.2049, 0.7512, 0.239, 0.717, 0.239, 0.717, 0.2049, 0.717, 0.2049, 0.717, 0.239, 0.6829, 0.239, 0.6829, 0.2049, 0.6146, 0.239, 0.6146, 0.2731, 0.5804, 0.2731, 0.5804, 0.239, 0.6146, 0.2049, 0.6146, 0.239, 0.5804, 0.239, 0.5804, 0.2049, 0.5804, 0.2049, 0.5804, 0.239, 0.5463, 0.239, 0.5463, 0.2049, 0.9219, 0.5665, 0.9219, 0.5171, 0.956, 0.5171, 0.956, 0.5665, 0.2731, 0.8702, 0.2731, 0.9196, 0.239, 0.9196, 0.239, 0.8702, 0.8536, 0.239, 0.8536, 0.2731, 0.8194, 0.2731, 0.8194, 0.239, 0.8536, 0.1878, 0.8536, 0.239, 0.8194, 0.239, 0.8194, 0.1878, 0.2731, 0.9598, 0.2731, 1.0, 0.239, 1.0, 0.239, 0.9598, 0.5865, 0.4609, 0.5865, 0.5122, 0.5463, 0.5122, 0.5463, 0.4609, 0.5865, 0.5463, 0.5463, 0.5463, 0.5463, 0.5122, 0.5865, 0.5122, 0.03414, 0.4598, 0.03414, 0.5, 7.94e-08, 0.5, 8.547e-08, 0.4598, 0.2731, 0.7336, 0.2731, 0.7749, 0.239, 0.7749, 0.239, 0.7336, 0.2731, 0.7749, 0.2731, 0.8039, 0.239, 0.8039, 0.239, 0.7749, 0.9219, 0.6571, 0.9219, 0.6158, 0.956, 0.6158, 0.956, 0.6571, 0.9509, 0.8991, 0.9509, 0.9332, 0.9219, 0.9332, 0.9219, 0.8991, 0.03414, 0.2336, 0.03414, 0.2749, 1.134e-07, 0.2749, 1.196e-07, 0.2336, 0.03414, 0.2749, 0.03414, 0.3039, 1.09e-07, 0.3039, 1.134e-07, 0.2749, 0.8127, 0.5463, 0.7714, 0.5463, 0.7714, 0.5122, 0.8127, 0.5122, 0.7714, 0.5463, 0.7424, 0.5463, 0.7424, 0.5122, 0.7714, 0.5122, 0.9219, 0.7797, 0.9219, 0.8309, 0.8877, 0.8309, 0.8877, 0.7797, 0.7714, 0.4609, 0.7714, 0.5122, 0.7424, 0.5122, 0.7424, 0.4609, 0.2731, 0.8039, 0.2731, 0.841, 0.239, 0.841, 0.239, 0.8039, 0.2731, 0.841, 0.2731, 0.8702, 0.239, 0.8702, 0.239, 0.841, 0.9219, 0.6942, 0.9219, 0.6571, 0.956, 0.6571, 0.956, 0.6942, 0.08536, 0.341, 0.1366, 0.341, 0.1366, 0.3702, 0.08536, 0.3702, 0.03414, 0.3039, 0.03414, 0.341, 1.034e-07, 0.341, 1.09e-07, 0.3039, 0.03414, 0.341, 0.03414, 0.3702, 9.899e-08, 0.3702, 1.034e-07, 0.341, 0.7424, 0.5463, 0.7053, 0.5463, 0.7053, 0.5122, 0.7424, 0.5122, 0.7053, 0.5463, 0.6761, 0.5463, 0.6761, 0.5122, 0.7053, 0.5122, 0.08536, 0.4598, 0.1366, 0.4598, 0.1366, 0.5, 0.08536, 0.5, 0.9219, 0.2675, 0.9219, 0.3187, 0.8877, 0.3187, 0.8877, 0.2675, 0.08536, 0.2749, 0.1366, 0.2749, 0.1366, 0.3039, 0.08536, 0.3039, 0.7799, 0.5804, 0.7799, 0.6146, 0.7799, 0.6487, 0.7799, 0.6829, 0.7626, 0.6829, 0.7626, 0.6487, 0.7626, 0.6146, 0.7626, 0.5804, 0.7626, 0.5463, 0.7799, 0.5463, 0.5804, 0.239, 0.5804, 0.2731, 0.5463, 0.2731, 0.5463, 0.239, 0.9219, 0.7966, 0.956, 0.7966, 0.956, 0.8308, 0.9219, 0.8308, 0.06829, 0.2163, 0.1024, 0.2163, 0.1366, 0.2163, 0.1366, 0.2336, 0.1024, 0.2336, 0.06829, 0.2336, 0.03414, 0.2336, 1.196e-07, 0.2336, 1.222e-07, 0.2163, 0.03414, 0.2163, 0.9511, 0.8649, 0.9511, 0.8991, 0.9219, 0.8991, 0.9219, 0.8649, 0.6761, 0.4609, 0.6761, 0.4097, 0.7053, 0.4097, 0.7053, 0.4609, 0.956, 0.05122, 0.956, 0.1024, 0.9219, 0.1024, 0.9219, 0.05122, 0.8877, 0.5748, 0.8877, 0.5236, 0.9219, 0.5236, 0.9219, 0.5748, 0.239, 0.4598, 0.239, 0.5, 0.1878, 0.5, 0.1878, 0.4598, 0.5865, 0.4097, 0.5463, 0.4097, 0.5463, 0.3585, 0.5865, 0.3585, 0.8536, 0.1366, 0.8194, 0.1366, 0.8194, 0.08536, 0.8536, 0.08536, 0.03414, 0.4598, 0.08536, 0.4598, 0.08536, 0.5, 0.03414, 0.5, 0.5865, 0.4097, 0.5865, 0.4609, 0.5463, 0.4609, 0.5463, 0.4097, 0.8536, 0.1366, 0.8536, 0.1878, 0.8194, 0.1878, 0.8194, 0.1366, 0.8877, 0.4212, 0.9219, 0.4212, 0.9219, 0.4724, 0.8877, 0.4724, 0.956, 0.2049, 0.9219, 0.2049, 0.9219, 0.1536, 0.956, 0.1536, 0.6761, 0.3073, 0.7053, 0.3073, 0.7053, 0.3585, 0.6761, 0.3585, 0.239, 0.341, 0.239, 0.3702, 0.1878, 0.3702, 0.1878, 0.341, 0.8877, 0.626, 0.8877, 0.5748, 0.9219, 0.5748, 0.9219, 0.626, 0.956, -1.237e-09, 0.956, 0.05122, 0.9219, 0.05122, 0.9219, -2.73e-09, 0.6761, 0.5122, 0.6761, 0.4609, 0.7053, 0.4609, 0.7053, 0.5122, 0.03414, 0.341, 0.08536, 0.341, 0.08536, 0.3702, 0.03414, 0.3702, 0.239, 0.2749, 0.239, 0.3039, 0.1878, 0.3039, 0.1878, 0.2749, 0.9219, 0.4212, 0.8877, 0.4212, 0.8877, 0.37, 0.9219, 0.37, 0.7714, 0.4097, 0.7424, 0.4097, 0.7424, 0.3585, 0.7714, 0.3585, 0.9219, 0.7285, 0.8877, 0.7285, 0.8877, 0.6772, 0.9219, 0.6772, 0.03414, 0.2749, 0.08536, 0.2749, 0.08536, 0.3039, 0.03414, 0.3039, 0.9219, 0.2163, 0.9219, 0.2675, 0.8877, 0.2675, 0.8877, 0.2163, 0.7714, 0.4097, 0.7714, 0.4609, 0.7424, 0.4609, 0.7424, 0.4097, 0.9219, 0.7285, 0.9219, 0.7797, 0.8877, 0.7797, 0.8877, 0.7285, 0.8536, 0.4895, 0.8194, 0.4895, 0.8194, 0.4534, 0.8536, 0.4534, 0.8536, 0.4534, 0.8194, 0.4534, 0.8194, 0.4174, 0.8536, 0.4174, 0.8536, 0.4174, 0.8194, 0.4174, 0.8194, 0.3813, 0.8536, 0.3813, 0.8536, 0.3813, 0.8194, 0.3813, 0.8194, 0.3452, 0.8536, 0.3452, 0.8536, 0.3452, 0.8194, 0.3452, 0.8194, 0.3092, 0.8536, 0.3092, 0.5122, 0.2837, 0.5463, 0.2837, 0.5463, 0.3197, 0.5122, 0.3197, 0.5122, 0.3197, 0.5463, 0.3197, 0.5463, 0.3558, 0.5122, 0.3558, 0.5122, 0.3558, 0.5463, 0.3558, 0.5463, 0.3918, 0.5122, 0.3918, 0.5122, 0.3918, 0.5463, 0.3918, 0.5463, 0.4279, 0.5122, 0.4279, 0.5122, 0.4279, 0.5463, 0.4279, 0.5463, 0.4639, 0.5122, 0.4639, 0.2731, 0.2163, 0.239, 0.2163, 0.239, 0.1803, 0.2731, 0.1803, 0.2731, 0.1803, 0.239, 0.1803, 0.239, 0.1442, 0.2731, 0.1442, 0.2731, 0.1442, 0.239, 0.1442, 0.239, 0.1082, 0.2731, 0.1082, 0.2731, 0.1082, 0.239, 0.1082, 0.239, 0.0721, 0.2731, 0.0721, 0.2731, 0.0721, 0.239, 0.0721, 0.239, 0.03605, 0.2731, 0.03605, 0.8877, 0.2163, 0.8536, 0.2163, 0.8536, 0.1803, 0.8877, 0.1803, 0.8877, 0.1803, 0.8536, 0.1803, 0.8536, 0.1442, 0.8877, 0.1442, 0.8877, 0.1442, 0.8536, 0.1442, 0.8536, 0.1082, 0.8877, 0.1082, 0.8877, 0.1082, 0.8536, 0.1082, 0.8536, 0.0721, 0.8877, 0.0721, 0.8877, 0.0721, 0.8536, 0.0721, 0.8536, 0.03605, 0.8877, 0.03605, 0.8877, 0.6489, 0.8536, 0.6489, 0.8536, 0.6129, 0.8877, 0.6129, 0.8877, 0.6129, 0.8536, 0.6129, 0.8536, 0.5768, 0.8877, 0.5768, 0.8877, 0.5768, 0.8536, 0.5768, 0.8536, 0.5408, 0.8877, 0.5408, 0.8877, 0.5408, 0.8536, 0.5408, 0.8536, 0.5047, 0.8877, 0.5047, 0.8877, 0.5047, 0.8536, 0.5047, 0.8536, 0.4687, 0.8877, 0.4687, 0.2731, 0.2837, 0.3073, 0.2837, 0.3073, 0.3197, 0.2731, 0.3197, 0.2731, 0.3197, 0.3073, 0.3197, 0.3073, 0.3558, 0.2731, 0.3558, 0.2731, 0.3558, 0.3073, 0.3558, 0.3073, 0.3918, 0.2731, 0.3918, 0.2731, 0.3918, 0.3073, 0.3918, 0.3073, 0.4279, 0.2731, 0.4279, 0.2731, 0.4279, 0.3073, 0.4279, 0.3073, 0.4639, 0.2731, 0.4639, 0.9219, 0.2163, 0.8877, 0.2163, 0.8877, 0.1803, 0.9219, 0.1803, 0.9219, 0.1803, 0.8877, 0.1803, 0.8877, 0.1442, 0.9219, 0.1442, 0.9219, 0.1442, 0.8877, 0.1442, 0.8877, 0.1082, 0.9219, 0.1082, 0.9219, 0.1082, 0.8877, 0.1082, 0.8877, 0.0721, 0.9219, 0.0721, 0.9219, 0.0721, 0.8877, 0.0721, 0.8877, 0.03605, 0.9219, 0.03605, 0.7626, 0.7853, 0.7626, 0.8194, 0.7265, 0.8194, 0.7265, 0.7853, 0.7265, 0.7853, 0.7265, 0.8194, 0.6905, 0.8194, 0.6905, 0.7853, 0.6905, 0.7853, 0.6905, 0.8194, 0.6544, 0.8194, 0.6544, 0.7853, 0.6544, 0.7853, 0.6544, 0.8194, 0.6184, 0.8194, 0.6184, 0.7853, 0.6184, 0.7853, 0.6184, 0.8194, 0.5823, 0.8194, 0.5823, 0.7853, 0.8877, 0.6489, 0.8877, 0.685, 0.8536, 0.685, 0.8536, 0.6489, 0.8877, 0.685, 0.8877, 0.721, 0.8536, 0.721, 0.8536, 0.685, 0.8877, 0.721, 0.8877, 0.7571, 0.8536, 0.7571, 0.8536, 0.721, 0.8877, 0.7571, 0.8877, 0.7931, 0.8536, 0.7931, 0.8536, 0.7571, 0.8877, 0.7931, 0.8877, 0.8292, 0.8536, 0.8292, 0.8536, 0.7931, -2.448e-09, 0.7163, 2.735e-10, 0.6803, 0.03414, 0.6803, 0.03414, 0.7163, 2.735e-10, 0.6803, 2.995e-09, 0.6442, 0.03414, 0.6442, 0.03414, 0.6803, 2.995e-09, 0.6442, 5.717e-09, 0.6082, 0.03414, 0.6082, 0.03414, 0.6442, 5.717e-09, 0.6082, 8.439e-09, 0.5721, 0.03414, 0.5721, 0.03414, 0.6082, 8.439e-09, 0.5721, 1.116e-08, 0.5361, 0.03414, 0.5361, 0.03414, 0.5721, 0.8194, 0.7058, 0.8194, 0.6697, 0.8536, 0.6697, 0.8536, 0.7058, 0.8194, 0.6697, 0.8194, 0.6337, 0.8536, 0.6337, 0.8536, 0.6697, 0.8194, 0.6337, 0.8194, 0.5976, 0.8536, 0.5976, 0.8536, 0.6337, 0.8194, 0.5976, 0.8194, 0.5616, 0.8536, 0.5616, 0.8536, 0.5976, 0.8194, 0.5616, 0.8194, 0.5255, 0.8536, 0.5255, 0.8536, 0.5616, 0.7626, 0.5804, 0.7265, 0.5804, 0.7265, 0.5463, 0.7626, 0.5463, 0.7265, 0.5804, 0.6905, 0.5804, 0.6905, 0.5463, 0.7265, 0.5463, 0.6905, 0.5804, 0.6544, 0.5804, 0.6544, 0.5463, 0.6905, 0.5463, 0.6544, 0.5804, 0.6184, 0.5804, 0.6184, 0.5463, 0.6544, 0.5463, 0.6184, 0.5804, 0.5823, 0.5804, 0.5823, 0.5463, 0.6184, 0.5463, 0.8194, 0.9221, 0.8194, 0.886, 0.8536, 0.886, 0.8536, 0.9221, 0.8194, 0.886, 0.8194, 0.85, 0.8536, 0.85, 0.8536, 0.886, 0.8194, 0.85, 0.8194, 0.8139, 0.8536, 0.8139, 0.8536, 0.85, 0.8194, 0.8139, 0.8194, 0.7779, 0.8536, 0.7779, 0.8536, 0.8139, 0.8194, 0.7779, 0.8194, 0.7418, 0.8536, 0.7418, 0.8536, 0.7779, 0.239, 0.7163, 0.239, 0.6803, 0.2731, 0.6803, 0.2731, 0.7163, 0.239, 0.6803, 0.239, 0.6442, 0.2731, 0.6442, 0.2731, 0.6803, 0.239, 0.6442, 0.239, 0.6082, 0.2731, 0.6082, 0.2731, 0.6442, 0.239, 0.6082, 0.239, 0.5721, 0.2731, 0.5721, 0.2731, 0.6082, 0.239, 0.5721, 0.239, 0.5361, 0.2731, 0.5361, 0.2731, 0.5721, 1.222e-07, 0.2163, 1.277e-07, 0.1803, 0.03414, 0.1803, 0.03414, 0.2163, 1.277e-07, 0.1803, 1.331e-07, 0.1442, 0.03414, 0.1442, 0.03414, 0.1803, 1.331e-07, 0.1442, 8.799e-10, 0.1082, 0.03414, 0.1082, 0.03414, 0.1442, 8.799e-10, 0.1082, 6.323e-09, 0.0721, 0.03414, 0.0721, 0.03414, 0.1082, 6.323e-09, 0.0721, 1.177e-08, 0.03605, 0.03414, 0.03605, 0.03414, 0.0721, 0.8877, 0.2163, 0.8877, 0.2524, 0.8536, 0.2524, 0.8536, 0.2163, 0.8877, 0.2524, 0.8877, 0.2884, 0.8536, 0.2884, 0.8536, 0.2524, 0.8877, 0.2884, 0.8877, 0.3245, 0.8536, 0.3245, 0.8536, 0.2884, 0.8877, 0.3245, 0.8877, 0.3605, 0.8536, 0.3605, 0.8536, 0.3245, 0.8877, 0.3605, 0.8877, 0.3966, 0.8536, 0.3966, 0.8536, 0.3605, 0.6267, 0.4097, 0.6267, 0.4609, 0.5865, 0.4609, 0.5865, 0.4097, 0.03414, 0.4196, 0.08536, 0.4196, 0.08536, 0.4598, 0.03414, 0.4598, 0.6267, 0.4097, 0.5865, 0.4097, 0.5865, 0.3585, 0.6267, 0.3585, 0.239, 0.4196, 0.239, 0.4598, 0.1878, 0.4598, 0.1878, 0.4196, 0.08536, 0.4196, 0.1366, 0.4196, 0.1366, 0.4598, 0.08536, 0.4598, 0.03414, 0.4196, 0.03414, 0.4598, 8.547e-08, 0.4598, 9.154e-08, 0.4196, 0.6267, 0.5463, 0.5865, 0.5463, 0.5865, 0.5122, 0.6267, 0.5122, 0.6267, 0.4609, 0.6267, 0.5122, 0.5865, 0.5122, 0.5865, 0.4609, 0.2731, 0.9196, 0.2731, 0.9598, 0.239, 0.9598, 0.239, 0.9196, 0.1878, 0.4196, 0.1878, 0.4598, 0.1366, 0.4598, 0.1366, 0.4196, 0.239, 0.4196, 0.2731, 0.4196, 0.2731, 0.4598, 0.239, 0.4598, 0.6267, 0.2731, 0.6267, 0.3073, 0.5865, 0.3073, 0.5865, 0.2731, 0.6267, 0.3585, 0.5865, 0.3585, 0.5865, 0.3073, 0.6267, 0.3073, 0.5463, 0.08041, 0.5122, 0.08041, 0.5122, 0.04021, 0.5463, 0.04021, 0.956, 0.4097, 0.9219, 0.4097, 0.9219, 0.3585, 0.956, 0.3585, 0.9219, 0.3585, 0.9219, 0.3073, 0.956, 0.3073, 0.956, 0.3585, 0.9219, 0.2561, 0.956, 0.2561, 0.956, 0.3073, 0.9219, 0.3073, 0.956, 0.2049, 0.956, 0.2561, 0.9219, 0.2561, 0.9219, 0.2049])
me_cube_006.materials.append(mat_wooden_chair_material)
me_cube_006.use_remesh_fix_poles = True
me_cube_006.use_remesh_preserve_attributes = False
me_cube_006.use_mirror_vertex_groups = False
me_cube_006.update()

# ---- objects
ob_wooden_chair = bpy.data.objects.new('Wooden Chair', me_cube_006)

# ---- transforms, parenting, visibility, modifiers, constraints
ob_wooden_chair.location = (0.0, 0.0, 0.0)
ob_wooden_chair.lineart.crease_threshold = 0.0

# ---- collection membership
col_collection.objects.link(ob_wooden_chair)

# ---- scene / render settings (as saved in the file)
scene.frame_start = 1; scene.frame_end = 250; scene.frame_set(1)
scene.render.engine = 'CYCLES'
scene.cycles.sampling_pattern = 'TABULATED_SOBOL'
scene.cycles.use_light_tree = False
scene.cycles.bake_type = 'DIFFUSE'
scene.view_settings.view_transform = 'Filmic'
bpy.context.view_layer.update()

# ---- added for rendering (the .blend has no active camera and no usable light): camera, sun
cam_auto = bpy.data.cameras.new('AutoCamera')
cam_auto.lens = 50.0
cam_auto.sensor_width = 36.0
cam_auto.clip_end = 1000.0
ob_auto_camera = bpy.data.objects.new('AutoCamera', cam_auto)
scene.collection.objects.link(ob_auto_camera)
ob_auto_camera.location = (1.0123, -1.18298, 0.866808)
ob_auto_camera.rotation_euler = (1.09748, -7.21219e-08, 0.694738)
scene.camera = ob_auto_camera
light_auto_sun = bpy.data.lights.new('AutoSun', 'SUN')
light_auto_sun.energy = 3.0
light_auto_sun.angle = 0.0523599
ob_auto_sun = bpy.data.objects.new('AutoSun', light_auto_sun)
scene.collection.objects.link(ob_auto_sun)
ob_auto_sun.rotation_euler = (0.872665, 0.174533, 0.523599)
bpy.context.view_layer.update()
